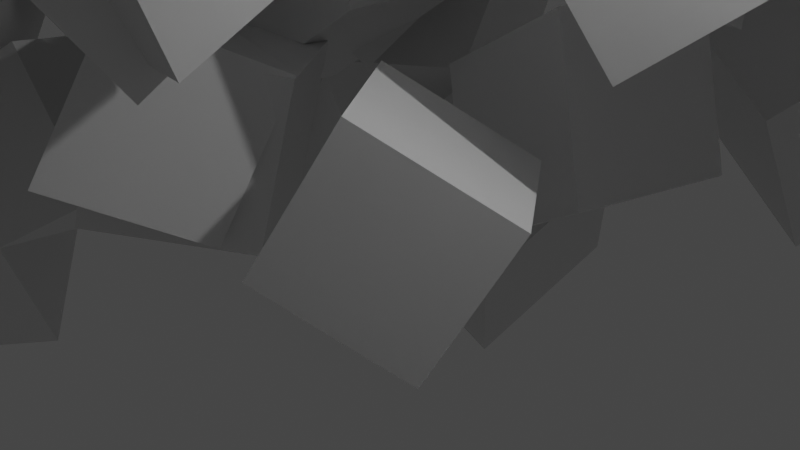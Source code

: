 # Source: 01-geo_node.blend  (saved by Blender 3.6.11; exported with 4.5.12 LTS)
import bpy
from mathutils import Matrix  # noqa: F401  (used for matrix-valued properties, if any)

bpy.ops.wm.read_factory_settings(use_empty=True)
scene = bpy.context.scene
scene.name = 'Scene'

# ---- collections
col_collection = bpy.data.collections.new('Collection'); scene.collection.children.link(col_collection)

# ---- materials (node trees are filled in below, after node groups)
mat_material = bpy.data.materials.new('Material')
mat_material.alpha_threshold = 0.0
mat_material.use_transparent_shadow = False
mat_material.roughness = 0.5
mat_material.line_color = (0.0, 0.0, 0.0, 1.0)

# ---- node groups
ng_geometry_nodes = bpy.data.node_groups.new('Geometry Nodes', 'GeometryNodeTree')
_s = ng_geometry_nodes.interface.new_socket(name='Geometry', in_out='OUTPUT', socket_type='NodeSocketGeometry')
_s = ng_geometry_nodes.interface.new_socket(name='Geometry', in_out='INPUT', socket_type='NodeSocketGeometry')
ng_geometry_nodes.is_modifier = True
_N = ng_geometry_nodes.nodes; _L = ng_geometry_nodes.links
n0 = _N.new('NodeGroupOutput'); n0.name = 'Group Output'; n0.location = (450, 73)
n1 = _N.new('GeometryNodeJoinGeometry'); n1.name = 'Join Geometry'; n1.location = (198, 97)
n2 = _N.new('GeometryNodeTransform'); n2.name = 'Transform Geometry'; n2.location = (-67, -41)
n2.inputs[1].default_value = (-4.2, 0.0, 0.0)
n2.inputs[2].default_value = (-0.4224, -1.595, 0.8343)
n2.inputs[3].default_value = (-1.1, 1.3, 1.1)
n3 = _N.new('NodeGroupInput'); n3.name = 'Group Input'; n3.location = (-661, 20)
n4 = _N.new('GeometryNodeTransform'); n4.name = 'Transform Geometry.001'; n4.location = (-336, 125)
n4.inputs[2].default_value = (-0.4573, 1.002, 0.8954)
_L.new(n3.outputs[0], n2.inputs[0])
_L.new(n2.outputs[0], n1.inputs[0])
_L.new(n4.outputs[0], n1.inputs[0])
_L.new(n1.outputs[0], n0.inputs[0])
_L.new(n3.outputs[0], n4.inputs[0])
n0.is_active_output = True

# ---- material node trees
mat_material.use_nodes = True; mat_material.node_tree.nodes.clear()
_N = mat_material.node_tree.nodes; _L = mat_material.node_tree.links
n0 = _N.new('ShaderNodeOutputMaterial'); n0.name = 'Material Output'; n0.location = (300, 300)
n1 = _N.new('ShaderNodeBsdfPrincipled'); n1.name = 'Principled BSDF'; n1.location = (-90, 351)
n1.distribution = 'GGX'
n1.subsurface_method = 'RANDOM_WALK_SKIN'
n1.inputs[3].default_value = 1.45
n1.inputs[27].default_value = (0.0, 0.0, 0.0, 1.0)
n1.inputs[28].default_value = 1.0
_L.new(n1.outputs[0], n0.inputs[0])
n0.is_active_output = True

# ---- world
world_world = bpy.data.worlds.new('World'); scene.world = world_world
world_world.use_nodes = True; world_world.node_tree.nodes.clear()
_N = world_world.node_tree.nodes; _L = world_world.node_tree.links
n0 = _N.new('ShaderNodeOutputWorld'); n0.name = 'World Output'; n0.location = (300, 300)
n1 = _N.new('ShaderNodeBackground'); n1.name = 'Background'; n1.location = (10, 300)
n1.inputs[0].default_value = (0.05088, 0.05088, 0.05088, 1.0)
_L.new(n1.outputs[0], n0.inputs[0])
n0.is_active_output = True
world_world.color = (0.05088, 0.05088, 0.05088)
world_world.use_sun_shadow = False
world_world.sun_shadow_jitter_overblur = 0.0

# ---- cameras
cam_camera = bpy.data.cameras.new('Camera')
cam_camera.clip_end = 100.0
cam_camera.ortho_scale = 7.314

# ---- lights
light_light = bpy.data.lights.new('Light', 'POINT')
light_light.transmission_factor = 0.0
light_light.energy = 1000.0
light_light.shadow_soft_size = 0.1
light_light.shadow_maximum_resolution = 0.006
light_light.use_absolute_resolution = True

# ---- meshes
me_cube = bpy.data.meshes.new('Cube')
me_cube.from_pydata([(1.0, 1.0, 1.0), (1.0, 1.0, -1.0), (1.0, -1.0, 1.0), (1.0, -1.0, -1.0), (-1.0, 1.0, 1.0), (-1.0, 1.0, -1.0), (-1.0, -1.0, 1.0), (-1.0, -1.0, -1.0)], [], [(0, 4, 6, 2), (3, 2, 6, 7), (7, 6, 4, 5), (5, 1, 3, 7), (1, 0, 2, 3), (5, 4, 0, 1)])
_uv = me_cube.uv_layers.new(name='UVMap')
_uv.uv.foreach_set('vector', [0.625, 0.5, 0.875, 0.5, 0.875, 0.75, 0.625, 0.75, 0.375, 0.75, 0.625, 0.75, 0.625, 1.0, 0.375, 1.0, 0.375, 0.0, 0.625, 0.0, 0.625, 0.25, 0.375, 0.25, 0.125, 0.5, 0.375, 0.5, 0.375, 0.75, 0.125, 0.75, 0.375, 0.5, 0.625, 0.5, 0.625, 0.75, 0.375, 0.75, 0.375, 0.25, 0.625, 0.25, 0.625, 0.5, 0.375, 0.5])
me_cube.materials.append(mat_material)
me_cube.use_mirror_vertex_groups = False
me_cube.update()

# ---- objects
ob_cube = bpy.data.objects.new('Cube', me_cube)
ob_light = bpy.data.objects.new('Light', light_light)
ob_camera = bpy.data.objects.new('Camera', cam_camera)

# ---- transforms, parenting, visibility, modifiers, constraints
ob_cube.location = (0.0, 0.0, 0.0)
ob_cube.lock_rotations_4d = False
ob_cube.empty_display_type = 'ARROWS'
ob_cube.lineart.crease_threshold = 0.0
_m = ob_cube.modifiers.new('GeometryNodes', 'NODES')
_m.node_group = ng_geometry_nodes
_m = ob_cube.modifiers.new('GeometryNodes.005', 'NODES')
_m.node_group = ng_geometry_nodes
_m = ob_cube.modifiers.new('GeometryNodes.004', 'NODES')
_m.node_group = ng_geometry_nodes
_m = ob_cube.modifiers.new('GeometryNodes.003', 'NODES')
_m.node_group = ng_geometry_nodes
_m = ob_cube.modifiers.new('GeometryNodes.002', 'NODES')
_m.node_group = ng_geometry_nodes
_m = ob_cube.modifiers.new('GeometryNodes.001', 'NODES')
_m.node_group = ng_geometry_nodes
ob_light.location = (4.076, 1.005, 5.904)
ob_light.rotation_euler = (0.6503, 0.05522, 1.866)
ob_light.lock_rotations_4d = False
ob_light.empty_display_type = 'ARROWS'
ob_light.color = (0.0, 0.0, 0.0, 0.0)
ob_light.lineart.crease_threshold = 0.0
ob_camera.location = (7.359, -6.926, 4.958)
ob_camera.rotation_euler = (1.109, 0.0, 0.8149)
ob_camera.lock_rotations_4d = False
ob_camera.empty_display_type = 'ARROWS'
ob_camera.color = (0.0, 0.0, 0.0, 0.0)
ob_camera.display_type = 'WIRE'
ob_camera.lineart.crease_threshold = 0.0

# ---- collection membership
col_collection.objects.link(ob_cube)
col_collection.objects.link(ob_light)
col_collection.objects.link(ob_camera)

# ---- scene / render settings (as saved in the file)
scene.camera = ob_camera
scene.frame_start = 1; scene.frame_end = 250; scene.frame_set(64)
scene.render.engine = 'BLENDER_EEVEE_NEXT'
scene.cycles.sampling_pattern = 'TABULATED_SOBOL'
scene.view_settings.view_transform = 'Filmic'
bpy.context.view_layer.update()
